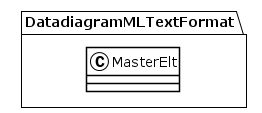

The diagram above was rendered by PlantUML. Its source (embedded in the PNG):
@startuml
!theme plain
package DatadiagramMLTextFormat {
class MasterElt {
}
}
@enduml